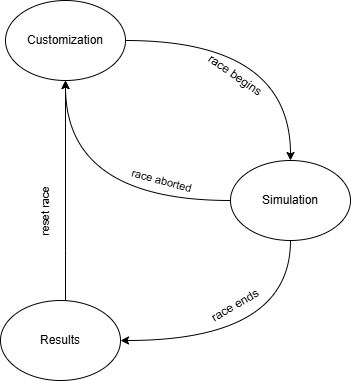

The diagram above was exported from draw.io. Its source (the exported page's mxGraphModel, read from the mxfile embedded in the PNG):
<mxGraphModel dx="727" dy="459" grid="1" gridSize="10" guides="1" tooltips="1" connect="1" arrows="1" fold="1" page="1" pageScale="1" pageWidth="850" pageHeight="1100" math="0" shadow="0">
  <root>
    <mxCell id="0" />
    <mxCell id="1" parent="0" />
    <mxCell id="1Ju9dONVl43pqj3ePTIl-3" edge="1" parent="1" source="Amr0fpgErTsXVyHS4cA9-1" style="edgeStyle=orthogonalEdgeStyle;rounded=0;orthogonalLoop=1;jettySize=auto;html=1;curved=1;" target="1Ju9dONVl43pqj3ePTIl-1">
      <mxGeometry relative="1" as="geometry" />
    </mxCell>
    <mxCell id="Amr0fpgErTsXVyHS4cA9-1" parent="1" style="ellipse;whiteSpace=wrap;html=1;" value="Customization" vertex="1">
      <mxGeometry height="80" width="120" x="305" y="280" as="geometry" />
    </mxCell>
    <mxCell id="1Ju9dONVl43pqj3ePTIl-4" edge="1" parent="1" source="1Ju9dONVl43pqj3ePTIl-1" style="edgeStyle=orthogonalEdgeStyle;rounded=0;orthogonalLoop=1;jettySize=auto;html=1;curved=1;" target="1Ju9dONVl43pqj3ePTIl-2">
      <mxGeometry relative="1" as="geometry">
        <Array as="points">
          <mxPoint x="590" y="620" />
        </Array>
      </mxGeometry>
    </mxCell>
    <mxCell id="1Ju9dONVl43pqj3ePTIl-6" edge="1" parent="1" source="1Ju9dONVl43pqj3ePTIl-1" style="edgeStyle=orthogonalEdgeStyle;rounded=0;orthogonalLoop=1;jettySize=auto;html=1;curved=1;" target="Amr0fpgErTsXVyHS4cA9-1">
      <mxGeometry relative="1" as="geometry" />
    </mxCell>
    <mxCell id="1Ju9dONVl43pqj3ePTIl-11" connectable="0" parent="1Ju9dONVl43pqj3ePTIl-6" style="edgeLabel;html=1;align=center;verticalAlign=middle;resizable=0;points=[];rotation=15;" value="race aborted" vertex="1">
      <mxGeometry relative="1" x="-0.3831" y="-22" as="geometry">
        <mxPoint x="18" y="2" as="offset" />
      </mxGeometry>
    </mxCell>
    <mxCell id="1Ju9dONVl43pqj3ePTIl-1" parent="1" style="ellipse;whiteSpace=wrap;html=1;" value="Simulation" vertex="1">
      <mxGeometry height="80" width="120" x="530" y="440" as="geometry" />
    </mxCell>
    <mxCell id="1Ju9dONVl43pqj3ePTIl-7" edge="1" parent="1" source="1Ju9dONVl43pqj3ePTIl-2" style="edgeStyle=elbowEdgeStyle;rounded=0;orthogonalLoop=1;jettySize=auto;html=1;" target="Amr0fpgErTsXVyHS4cA9-1">
      <mxGeometry relative="1" as="geometry">
        <Array as="points">
          <mxPoint x="365" y="530" />
          <mxPoint x="430" y="470" />
        </Array>
      </mxGeometry>
    </mxCell>
    <mxCell id="1Ju9dONVl43pqj3ePTIl-12" connectable="0" parent="1Ju9dONVl43pqj3ePTIl-7" style="edgeLabel;html=1;align=center;verticalAlign=middle;resizable=0;points=[];rotation=-90;" value="reset race" vertex="1">
      <mxGeometry relative="1" x="-0.221" y="-2" as="geometry">
        <mxPoint x="-22" y="-4" as="offset" />
      </mxGeometry>
    </mxCell>
    <mxCell id="1Ju9dONVl43pqj3ePTIl-2" parent="1" style="ellipse;whiteSpace=wrap;html=1;" value="Results" vertex="1">
      <mxGeometry height="80" width="120" x="300" y="580" as="geometry" />
    </mxCell>
    <mxCell id="1Ju9dONVl43pqj3ePTIl-8" parent="1" style="text;html=1;whiteSpace=wrap;strokeColor=none;fillColor=none;align=center;verticalAlign=middle;rounded=0;rotation=35;" value="race begins" vertex="1">
      <mxGeometry height="30" width="90" x="490" y="340" as="geometry" />
    </mxCell>
    <mxCell id="1Ju9dONVl43pqj3ePTIl-10" parent="1" style="text;html=1;whiteSpace=wrap;strokeColor=none;fillColor=none;align=center;verticalAlign=middle;rounded=0;rotation=-30;" value="race ends" vertex="1">
      <mxGeometry height="30" width="90" x="490" y="570" as="geometry" />
    </mxCell>
  </root>
</mxGraphModel>